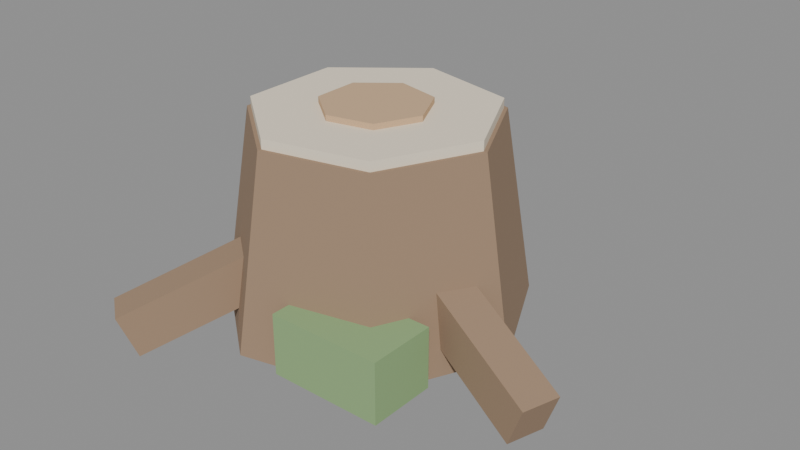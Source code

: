 # Source: stump.blend  (saved by Blender 5.2.45; exported with 4.5.12 LTS)
import bpy
from mathutils import Matrix  # noqa: F401  (used for matrix-valued properties, if any)

bpy.ops.wm.read_factory_settings(use_empty=True)
scene = bpy.context.scene
scene.name = 'Scene'

# ---- materials (node trees are filled in below, after node groups)
mat_bark = bpy.data.materials.new('Bark')
mat_bark.diffuse_color = (0.34, 0.23, 0.15, 1.0)
mat_furlight = bpy.data.materials.new('FurLight')
mat_furlight.diffuse_color = (0.88, 0.78, 0.62, 1.0)
mat_fur = bpy.data.materials.new('Fur')
mat_fur.diffuse_color = (0.62, 0.42, 0.25, 1.0)
mat_moss = bpy.data.materials.new('Moss')
mat_moss.diffuse_color = (0.28, 0.44, 0.2, 1.0)

# ---- material node trees
mat_bark.use_nodes = True; mat_bark.node_tree.nodes.clear()
_N = mat_bark.node_tree.nodes; _L = mat_bark.node_tree.links
n0 = _N.new('ShaderNodeOutputMaterial'); n0.name = 'Material Output'; n0.location = (0, 0)
n1 = _N.new('ShaderNodeBsdfPrincipled'); n1.name = 'Principled BSDF'; n1.location = (0, 0)
n1.inputs[2].default_value = 1.0
n1.inputs[10].default_value = 0.005
n2 = _N.new('ShaderNodeVertexColor'); n2.name = 'Color Attribute'; n2.location = (0, 0)
n2.layer_name = 'Col'
n3 = _N.new('ShaderNodeMix'); n3.name = 'Mix'; n3.location = (0, 0)
n3.data_type = 'RGBA'
n3.blend_type = 'MULTIPLY'
n3.inputs[0].default_value = 1.0
n3.inputs[6].default_value = (0.34, 0.23, 0.15, 1.0)
_L.new(n1.outputs[0], n0.inputs[0])
_L.new(n2.outputs[0], n3.inputs[7])
_L.new(n3.outputs[2], n1.inputs[0])
n0.is_active_output = True
mat_furlight.use_nodes = True; mat_furlight.node_tree.nodes.clear()
_N = mat_furlight.node_tree.nodes; _L = mat_furlight.node_tree.links
n0 = _N.new('ShaderNodeOutputMaterial'); n0.name = 'Material Output'; n0.location = (0, 0)
n1 = _N.new('ShaderNodeBsdfPrincipled'); n1.name = 'Principled BSDF'; n1.location = (0, 0)
n1.inputs[2].default_value = 1.0
n1.inputs[10].default_value = 0.005
n2 = _N.new('ShaderNodeVertexColor'); n2.name = 'Color Attribute'; n2.location = (0, 0)
n2.layer_name = 'Col'
n3 = _N.new('ShaderNodeMix'); n3.name = 'Mix'; n3.location = (0, 0)
n3.data_type = 'RGBA'
n3.blend_type = 'MULTIPLY'
n3.inputs[0].default_value = 1.0
n3.inputs[6].default_value = (0.88, 0.78, 0.62, 1.0)
_L.new(n1.outputs[0], n0.inputs[0])
_L.new(n2.outputs[0], n3.inputs[7])
_L.new(n3.outputs[2], n1.inputs[0])
n0.is_active_output = True
mat_fur.use_nodes = True; mat_fur.node_tree.nodes.clear()
_N = mat_fur.node_tree.nodes; _L = mat_fur.node_tree.links
n0 = _N.new('ShaderNodeOutputMaterial'); n0.name = 'Material Output'; n0.location = (0, 0)
n1 = _N.new('ShaderNodeBsdfPrincipled'); n1.name = 'Principled BSDF'; n1.location = (0, 0)
n1.inputs[2].default_value = 1.0
n1.inputs[10].default_value = 0.005
n2 = _N.new('ShaderNodeVertexColor'); n2.name = 'Color Attribute'; n2.location = (0, 0)
n2.layer_name = 'Col'
n3 = _N.new('ShaderNodeMix'); n3.name = 'Mix'; n3.location = (0, 0)
n3.data_type = 'RGBA'
n3.blend_type = 'MULTIPLY'
n3.inputs[0].default_value = 1.0
n3.inputs[6].default_value = (0.62, 0.42, 0.25, 1.0)
_L.new(n1.outputs[0], n0.inputs[0])
_L.new(n2.outputs[0], n3.inputs[7])
_L.new(n3.outputs[2], n1.inputs[0])
n0.is_active_output = True
mat_moss.use_nodes = True; mat_moss.node_tree.nodes.clear()
_N = mat_moss.node_tree.nodes; _L = mat_moss.node_tree.links
n0 = _N.new('ShaderNodeOutputMaterial'); n0.name = 'Material Output'; n0.location = (0, 0)
n1 = _N.new('ShaderNodeBsdfPrincipled'); n1.name = 'Principled BSDF'; n1.location = (0, 0)
n1.inputs[2].default_value = 1.0
n1.inputs[10].default_value = 0.005
n2 = _N.new('ShaderNodeVertexColor'); n2.name = 'Color Attribute'; n2.location = (0, 0)
n2.layer_name = 'Col'
n3 = _N.new('ShaderNodeMix'); n3.name = 'Mix'; n3.location = (0, 0)
n3.data_type = 'RGBA'
n3.blend_type = 'MULTIPLY'
n3.inputs[0].default_value = 1.0
n3.inputs[6].default_value = (0.28, 0.44, 0.2, 1.0)
_L.new(n1.outputs[0], n0.inputs[0])
_L.new(n2.outputs[0], n3.inputs[7])
_L.new(n3.outputs[2], n1.inputs[0])
n0.is_active_output = True

# ---- meshes
me_body_bark = bpy.data.meshes.new('Body_Bark')
me_body_bark.from_pydata([(0.4, 0.0, 0.0), (0.2494, -0.3127, 0.0), (-0.08901, -0.39, 0.0), (-0.3604, -0.1736, 0.0), (-0.3604, 0.1736, 0.0), (-0.08901, 0.39, 0.0), (0.2494, 0.3127, 0.0), (0.32, 0.0, 0.5), (0.1995, -0.2502, 0.5), (-0.07121, -0.312, 0.5), (-0.2883, -0.1388, 0.5), (-0.2883, 0.1388, 0.5), (-0.07121, 0.312, 0.5), (0.1995, 0.2502, 0.5), (0.2798, -0.03422, 0.09441), (0.323, -0.04756, 0.2056), (0.2934, -0.1431, 0.2056), (0.2503, -0.1297, 0.09441), (0.5855, -0.1288, -0.03559), (0.6287, -0.1421, 0.07559), (0.5991, -0.2377, 0.07559), (0.556, -0.2243, -0.03559), (-0.1228, -0.2537, 0.09441), (-0.1494, -0.2902, 0.2056), (-0.2303, -0.2314, 0.2056), (-0.2037, -0.1949, 0.09441), (-0.3112, -0.5124, -0.03559), (-0.3377, -0.549, 0.07559), (-0.4186, -0.4901, 0.07559), (-0.392, -0.4536, -0.03559), (-0.2192, 0.1773, 0.09441), (-0.2487, 0.2114, 0.2056), (-0.173, 0.2768, 0.2056), (-0.1435, 0.2426, 0.09441), (-0.4283, 0.4194, -0.03559), (-0.4579, 0.4536, 0.07559), (-0.3822, 0.519, 0.07559), (-0.3527, 0.4848, -0.03559)], [], [(0, 7, 8, 1), (1, 8, 9, 2), (2, 9, 10, 3), (3, 10, 11, 4), (4, 11, 12, 5), (5, 12, 13, 6), (6, 13, 7, 0), (6, 0, 1, 2, 3, 4, 5), (7, 13, 12, 11, 10, 9, 8), (14, 17, 16, 15), (18, 19, 20, 21), (14, 15, 19, 18), (15, 16, 20, 19), (16, 17, 21, 20), (17, 14, 18, 21), (22, 25, 24, 23), (26, 27, 28, 29), (22, 23, 27, 26), (23, 24, 28, 27), (24, 25, 29, 28), (25, 22, 26, 29), (30, 33, 32, 31), (34, 35, 36, 37), (30, 31, 35, 34), (31, 32, 36, 35), (32, 33, 37, 36), (33, 30, 34, 37)])
_uv = me_body_bark.uv_layers.new(name='UVMap')
_uv.uv.foreach_set('vector', [0.0, 0.0, 0.0, 0.5, 0.2502, 0.5, 0.3127, 0.0, -0.2494, 0.0, -0.1995, 0.5, 0.07121, 0.5, 0.08901, 0.0, 0.08901, 0.0, 0.07121, 0.5, 0.2883, 0.5, 0.3604, 0.0, -0.1736, 0.0, -0.1388, 0.5, 0.1388, 0.5, 0.1736, 0.0, -0.3604, 0.0, -0.2883, 0.5, -0.07121, 0.5, -0.08901, 0.0, -0.08901, 0.0, -0.07121, 0.5, 0.1995, 0.5, 0.2494, 0.0, -0.3127, 0.0, -0.2502, 0.5, 0.0, 0.5, 0.0, 0.0, -0.2494, 0.3127, -0.4, 0.0, -0.2494, -0.3127, 0.08901, -0.39, 0.3604, -0.1736, 0.3604, 0.1736, 0.08901, 0.39, 0.32, 0.0, 0.1995, 0.2502, -0.07121, 0.312, -0.2883, 0.1388, -0.2883, -0.1388, -0.07121, -0.312, 0.1995, -0.2502, -0.03422, 0.09441, -0.1297, 0.09441, -0.1431, 0.2056, -0.04756, 0.2056, 0.1288, -0.03559, 0.1421, 0.07559, 0.2377, 0.07559, 0.2243, -0.03559, 0.2798, 0.09441, 0.323, 0.2056, 0.6287, 0.07559, 0.5855, -0.03559, 0.323, -0.04756, 0.2934, -0.1431, 0.5991, -0.2377, 0.6287, -0.1421, -0.2934, 0.2056, -0.2503, 0.09441, -0.556, -0.03559, -0.5991, 0.07559, -0.2503, -0.1297, -0.2798, -0.03422, -0.5855, -0.1288, -0.556, -0.2243, -0.1228, 0.09441, -0.2037, 0.09441, -0.2303, 0.2056, -0.1494, 0.2056, 0.3112, -0.03559, 0.3377, 0.07559, 0.4186, 0.07559, 0.392, -0.03559, 0.2537, 0.09441, 0.2902, 0.2056, 0.549, 0.07559, 0.5124, -0.03559, -0.1494, -0.2902, -0.2303, -0.2314, -0.4186, -0.4901, -0.3377, -0.549, -0.2314, 0.2056, -0.1949, 0.09441, -0.4536, -0.03559, -0.4901, 0.07559, 0.2037, -0.1949, 0.1228, -0.2537, 0.3112, -0.5124, 0.392, -0.4536, 0.2192, 0.09441, 0.1435, 0.09441, 0.173, 0.2056, 0.2487, 0.2056, -0.4283, -0.03559, -0.4579, 0.07559, -0.3822, 0.07559, -0.3527, -0.03559, 0.1773, 0.09441, 0.2114, 0.2056, 0.4536, 0.07559, 0.4194, -0.03559, -0.2487, 0.2114, -0.173, 0.2768, -0.3822, 0.519, -0.4579, 0.4536, -0.2768, 0.2056, -0.2426, 0.09441, -0.4848, -0.03559, -0.519, 0.07559, 0.1435, 0.2426, 0.2192, 0.1773, 0.4283, 0.4194, 0.3527, 0.4848])
_ca = me_body_bark.color_attributes.new('Col', 'BYTE_COLOR', 'CORNER')
_ca.data.foreach_set('color', [1.0, 1.0, 1.0, 1.0, 1.0, 1.0, 1.0, 1.0, 1.0, 1.0, 1.0, 1.0, 1.0, 1.0, 1.0, 1.0, 1.0, 1.0, 1.0, 1.0, 1.0, 1.0, 1.0, 1.0, 1.0, 1.0, 1.0, 1.0, 1.0, 1.0, 1.0, 1.0, 1.0, 1.0, 1.0, 1.0, 1.0, 1.0, 1.0, 1.0, 1.0, 1.0, 1.0, 1.0, 1.0, 1.0, 1.0, 1.0, 1.0, 1.0, 1.0, 1.0, 1.0, 1.0, 1.0, 1.0, 1.0, 1.0, 1.0, 1.0, 1.0, 1.0, 1.0, 1.0, 1.0, 1.0, 1.0, 1.0, 1.0, 1.0, 1.0, 1.0, 1.0, 1.0, 1.0, 1.0, 1.0, 1.0, 1.0, 1.0, 1.0, 1.0, 1.0, 1.0, 1.0, 1.0, 1.0, 1.0, 1.0, 1.0, 1.0, 1.0, 1.0, 1.0, 1.0, 1.0, 1.0, 1.0, 1.0, 1.0, 1.0, 1.0, 1.0, 1.0, 1.0, 1.0, 1.0, 1.0, 1.0, 1.0, 1.0, 1.0, 1.0, 1.0, 1.0, 1.0, 1.0, 1.0, 1.0, 1.0, 1.0, 1.0, 1.0, 1.0, 1.0, 1.0, 1.0, 1.0, 1.0, 1.0, 1.0, 1.0, 1.0, 1.0, 1.0, 1.0, 1.0, 1.0, 1.0, 1.0, 1.0, 1.0, 1.0, 1.0, 1.0, 1.0, 1.0, 1.0, 1.0, 1.0, 1.0, 1.0, 1.0, 1.0, 1.0, 1.0, 1.0, 1.0, 1.0, 1.0, 1.0, 1.0, 1.0, 1.0, 1.0, 1.0, 1.0, 1.0, 1.0, 1.0, 1.0, 1.0, 1.0, 1.0, 1.0, 1.0, 1.0, 1.0, 1.0, 1.0, 1.0, 1.0, 1.0, 1.0, 1.0, 1.0, 1.0, 1.0, 1.0, 1.0, 1.0, 1.0, 1.0, 1.0, 1.0, 1.0, 1.0, 1.0, 1.0, 1.0, 1.0, 1.0, 1.0, 1.0, 1.0, 1.0, 1.0, 1.0, 1.0, 1.0, 1.0, 1.0, 1.0, 1.0, 1.0, 1.0, 1.0, 1.0, 1.0, 1.0, 1.0, 1.0, 1.0, 1.0, 1.0, 1.0, 1.0, 1.0, 1.0, 1.0, 1.0, 1.0, 1.0, 1.0, 1.0, 1.0, 1.0, 1.0, 1.0, 1.0, 1.0, 1.0, 1.0, 1.0, 1.0, 1.0, 1.0, 1.0, 1.0, 1.0, 1.0, 1.0, 1.0, 1.0, 1.0, 1.0, 1.0, 1.0, 1.0, 1.0, 1.0, 1.0, 1.0, 1.0, 1.0, 1.0, 1.0, 1.0, 1.0, 1.0, 1.0, 1.0, 1.0, 1.0, 1.0, 1.0, 1.0, 1.0, 1.0, 1.0, 1.0, 1.0, 1.0, 1.0, 1.0, 1.0, 1.0, 1.0, 1.0, 1.0, 1.0, 1.0, 1.0, 1.0, 1.0, 1.0, 1.0, 1.0, 1.0, 1.0, 1.0, 1.0, 1.0, 1.0, 1.0, 1.0, 1.0, 1.0, 1.0, 1.0, 1.0, 1.0, 1.0, 1.0, 1.0, 1.0, 1.0, 1.0, 1.0, 1.0, 1.0, 1.0, 1.0, 1.0, 1.0, 1.0, 1.0, 1.0, 1.0, 1.0, 1.0, 1.0, 1.0, 1.0, 1.0, 1.0, 1.0, 1.0, 1.0, 1.0, 1.0, 1.0, 1.0, 1.0, 1.0, 1.0, 1.0, 1.0, 1.0, 1.0, 1.0, 1.0, 1.0, 1.0, 1.0, 1.0, 1.0, 1.0, 1.0, 1.0, 1.0, 1.0, 1.0, 1.0, 1.0, 1.0, 1.0, 1.0, 1.0, 1.0, 1.0, 1.0, 1.0, 1.0, 1.0, 1.0, 1.0, 1.0, 1.0, 1.0, 1.0, 1.0, 1.0, 1.0, 1.0, 1.0, 1.0, 1.0, 1.0, 1.0, 1.0, 1.0, 1.0, 1.0, 1.0, 1.0, 1.0, 1.0, 1.0, 1.0, 1.0, 1.0, 1.0, 1.0, 1.0, 1.0, 1.0, 1.0, 1.0, 1.0, 1.0, 1.0, 1.0, 1.0, 1.0, 1.0, 1.0, 1.0, 1.0, 1.0, 1.0, 1.0, 1.0, 1.0, 1.0, 1.0, 1.0, 1.0, 1.0, 1.0, 1.0, 1.0, 1.0, 1.0, 1.0, 1.0, 1.0, 1.0, 1.0, 1.0, 1.0, 1.0, 1.0, 1.0, 1.0, 1.0, 1.0, 1.0, 1.0, 1.0, 1.0, 1.0, 1.0, 1.0, 1.0, 1.0])
me_body_bark.materials.append(mat_bark)
me_body_bark.update()
me_body_furlight = bpy.data.meshes.new('Body_FurLight')
me_body_furlight.from_pydata([(0.31, 0.0, 0.495), (0.1933, -0.2424, 0.495), (-0.06898, -0.3022, 0.495), (-0.2793, -0.1345, 0.495), (-0.2793, 0.1345, 0.495), (-0.06898, 0.3022, 0.495), (0.1933, 0.2424, 0.495), (0.31, 0.0, 0.525), (0.1933, -0.2424, 0.525), (-0.06898, -0.3022, 0.525), (-0.2793, -0.1345, 0.525), (-0.2793, 0.1345, 0.525), (-0.06898, 0.3022, 0.525), (0.1933, 0.2424, 0.525)], [], [(0, 7, 8, 1), (1, 8, 9, 2), (2, 9, 10, 3), (3, 10, 11, 4), (4, 11, 12, 5), (5, 12, 13, 6), (6, 13, 7, 0), (6, 0, 1, 2, 3, 4, 5), (7, 13, 12, 11, 10, 9, 8)])
_uv = me_body_furlight.uv_layers.new(name='UVMap')
_uv.uv.foreach_set('vector', [0.0, 0.495, 0.0, 0.525, 0.2424, 0.525, 0.2424, 0.495, -0.1933, 0.495, -0.1933, 0.525, 0.06898, 0.525, 0.06898, 0.495, 0.06898, 0.495, 0.06898, 0.525, 0.2793, 0.525, 0.2793, 0.495, -0.1345, 0.495, -0.1345, 0.525, 0.1345, 0.525, 0.1345, 0.495, -0.2793, 0.495, -0.2793, 0.525, -0.06898, 0.525, -0.06898, 0.495, -0.06898, 0.495, -0.06898, 0.525, 0.1933, 0.525, 0.1933, 0.495, -0.2424, 0.495, -0.2424, 0.525, 0.0, 0.525, 0.0, 0.495, -0.1933, 0.2424, -0.31, 0.0, -0.1933, -0.2424, 0.06898, -0.3022, 0.2793, -0.1345, 0.2793, 0.1345, 0.06898, 0.3022, 0.31, 0.0, 0.1933, 0.2424, -0.06898, 0.3022, -0.2793, 0.1345, -0.2793, -0.1345, -0.06898, -0.3022, 0.1933, -0.2424])
_ca = me_body_furlight.color_attributes.new('Col', 'BYTE_COLOR', 'CORNER')
_ca.data.foreach_set('color', [1.0, 1.0, 1.0, 1.0, 1.0, 1.0, 1.0, 1.0, 1.0, 1.0, 1.0, 1.0, 1.0, 1.0, 1.0, 1.0, 1.0, 1.0, 1.0, 1.0, 1.0, 1.0, 1.0, 1.0, 1.0, 1.0, 1.0, 1.0, 1.0, 1.0, 1.0, 1.0, 1.0, 1.0, 1.0, 1.0, 1.0, 1.0, 1.0, 1.0, 1.0, 1.0, 1.0, 1.0, 1.0, 1.0, 1.0, 1.0, 1.0, 1.0, 1.0, 1.0, 1.0, 1.0, 1.0, 1.0, 1.0, 1.0, 1.0, 1.0, 1.0, 1.0, 1.0, 1.0, 1.0, 1.0, 1.0, 1.0, 1.0, 1.0, 1.0, 1.0, 1.0, 1.0, 1.0, 1.0, 1.0, 1.0, 1.0, 1.0, 1.0, 1.0, 1.0, 1.0, 1.0, 1.0, 1.0, 1.0, 1.0, 1.0, 1.0, 1.0, 1.0, 1.0, 1.0, 1.0, 1.0, 1.0, 1.0, 1.0, 1.0, 1.0, 1.0, 1.0, 1.0, 1.0, 1.0, 1.0, 1.0, 1.0, 1.0, 1.0, 1.0, 1.0, 1.0, 1.0, 1.0, 1.0, 1.0, 1.0, 1.0, 1.0, 1.0, 1.0, 1.0, 1.0, 1.0, 1.0, 1.0, 1.0, 1.0, 1.0, 1.0, 1.0, 1.0, 1.0, 1.0, 1.0, 1.0, 1.0, 1.0, 1.0, 1.0, 1.0, 1.0, 1.0, 1.0, 1.0, 1.0, 1.0, 1.0, 1.0, 1.0, 1.0, 1.0, 1.0, 1.0, 1.0, 1.0, 1.0, 1.0, 1.0, 1.0, 1.0, 1.0, 1.0, 1.0, 1.0])
me_body_furlight.materials.append(mat_furlight)
me_body_furlight.update()
me_body_fur = bpy.data.meshes.new('Body_Fur')
me_body_fur.from_pydata([(0.14, 0.0, 0.52), (0.08729, -0.1095, 0.52), (-0.03115, -0.1365, 0.52), (-0.1261, -0.06074, 0.52), (-0.1261, 0.06074, 0.52), (-0.03115, 0.1365, 0.52), (0.08729, 0.1095, 0.52), (0.14, 0.0, 0.54), (0.08729, -0.1095, 0.54), (-0.03115, -0.1365, 0.54), (-0.1261, -0.06074, 0.54), (-0.1261, 0.06074, 0.54), (-0.03115, 0.1365, 0.54), (0.08729, 0.1095, 0.54)], [], [(0, 7, 8, 1), (1, 8, 9, 2), (2, 9, 10, 3), (3, 10, 11, 4), (4, 11, 12, 5), (5, 12, 13, 6), (6, 13, 7, 0), (6, 0, 1, 2, 3, 4, 5), (7, 13, 12, 11, 10, 9, 8)])
_uv = me_body_fur.uv_layers.new(name='UVMap')
_uv.uv.foreach_set('vector', [0.0, 0.52, 0.0, 0.54, 0.1095, 0.54, 0.1095, 0.52, -0.08729, 0.52, -0.08729, 0.54, 0.03115, 0.54, 0.03115, 0.52, 0.03115, 0.52, 0.03115, 0.54, 0.1261, 0.54, 0.1261, 0.52, -0.06074, 0.52, -0.06074, 0.54, 0.06074, 0.54, 0.06074, 0.52, -0.1261, 0.52, -0.1261, 0.54, -0.03115, 0.54, -0.03115, 0.52, -0.03115, 0.52, -0.03115, 0.54, 0.08729, 0.54, 0.08729, 0.52, -0.1095, 0.52, -0.1095, 0.54, 0.0, 0.54, 0.0, 0.52, -0.08729, 0.1095, -0.14, 0.0, -0.08729, -0.1095, 0.03115, -0.1365, 0.1261, -0.06074, 0.1261, 0.06074, 0.03115, 0.1365, 0.14, 0.0, 0.08729, 0.1095, -0.03115, 0.1365, -0.1261, 0.06074, -0.1261, -0.06074, -0.03115, -0.1365, 0.08729, -0.1095])
_ca = me_body_fur.color_attributes.new('Col', 'BYTE_COLOR', 'CORNER')
_ca.data.foreach_set('color', [1.0, 1.0, 1.0, 1.0, 1.0, 1.0, 1.0, 1.0, 1.0, 1.0, 1.0, 1.0, 1.0, 1.0, 1.0, 1.0, 1.0, 1.0, 1.0, 1.0, 1.0, 1.0, 1.0, 1.0, 1.0, 1.0, 1.0, 1.0, 1.0, 1.0, 1.0, 1.0, 1.0, 1.0, 1.0, 1.0, 1.0, 1.0, 1.0, 1.0, 1.0, 1.0, 1.0, 1.0, 1.0, 1.0, 1.0, 1.0, 1.0, 1.0, 1.0, 1.0, 1.0, 1.0, 1.0, 1.0, 1.0, 1.0, 1.0, 1.0, 1.0, 1.0, 1.0, 1.0, 1.0, 1.0, 1.0, 1.0, 1.0, 1.0, 1.0, 1.0, 1.0, 1.0, 1.0, 1.0, 1.0, 1.0, 1.0, 1.0, 1.0, 1.0, 1.0, 1.0, 1.0, 1.0, 1.0, 1.0, 1.0, 1.0, 1.0, 1.0, 1.0, 1.0, 1.0, 1.0, 1.0, 1.0, 1.0, 1.0, 1.0, 1.0, 1.0, 1.0, 1.0, 1.0, 1.0, 1.0, 1.0, 1.0, 1.0, 1.0, 1.0, 1.0, 1.0, 1.0, 1.0, 1.0, 1.0, 1.0, 1.0, 1.0, 1.0, 1.0, 1.0, 1.0, 1.0, 1.0, 1.0, 1.0, 1.0, 1.0, 1.0, 1.0, 1.0, 1.0, 1.0, 1.0, 1.0, 1.0, 1.0, 1.0, 1.0, 1.0, 1.0, 1.0, 1.0, 1.0, 1.0, 1.0, 1.0, 1.0, 1.0, 1.0, 1.0, 1.0, 1.0, 1.0, 1.0, 1.0, 1.0, 1.0, 1.0, 1.0, 1.0, 1.0, 1.0, 1.0])
me_body_fur.materials.append(mat_fur)
me_body_fur.update()
me_body_moss = bpy.data.meshes.new('Body_Moss')
me_body_moss.from_pydata([(0.03, -0.21, 0.0), (0.33, -0.21, 0.0), (0.33, -0.39, 0.0), (0.03, -0.39, 0.0), (0.03, -0.21, 0.16), (0.33, -0.21, 0.16), (0.33, -0.39, 0.16), (0.03, -0.39, 0.16)], [], [(0, 1, 2, 3), (4, 7, 6, 5), (0, 4, 5, 1), (1, 5, 6, 2), (2, 6, 7, 3), (3, 7, 4, 0)])
_uv = me_body_moss.uv_layers.new(name='UVMap')
_uv.uv.foreach_set('vector', [-0.03, -0.21, -0.33, -0.21, -0.33, -0.39, -0.03, -0.39, 0.03, -0.21, 0.03, -0.39, 0.33, -0.39, 0.33, -0.21, 0.03, 0.0, 0.03, 0.16, 0.33, 0.16, 0.33, 0.0, 0.21, 0.0, 0.21, 0.16, 0.39, 0.16, 0.39, 0.0, -0.33, 0.0, -0.33, 0.16, -0.03, 0.16, -0.03, 0.0, -0.39, 0.0, -0.39, 0.16, -0.21, 0.16, -0.21, 0.0])
_ca = me_body_moss.color_attributes.new('Col', 'BYTE_COLOR', 'CORNER')
_ca.data.foreach_set('color', [1.0, 1.0, 1.0, 1.0, 1.0, 1.0, 1.0, 1.0, 1.0, 1.0, 1.0, 1.0, 1.0, 1.0, 1.0, 1.0, 1.0, 1.0, 1.0, 1.0, 1.0, 1.0, 1.0, 1.0, 1.0, 1.0, 1.0, 1.0, 1.0, 1.0, 1.0, 1.0, 1.0, 1.0, 1.0, 1.0, 1.0, 1.0, 1.0, 1.0, 1.0, 1.0, 1.0, 1.0, 1.0, 1.0, 1.0, 1.0, 1.0, 1.0, 1.0, 1.0, 1.0, 1.0, 1.0, 1.0, 1.0, 1.0, 1.0, 1.0, 1.0, 1.0, 1.0, 1.0, 1.0, 1.0, 1.0, 1.0, 1.0, 1.0, 1.0, 1.0, 1.0, 1.0, 1.0, 1.0, 1.0, 1.0, 1.0, 1.0, 1.0, 1.0, 1.0, 1.0, 1.0, 1.0, 1.0, 1.0, 1.0, 1.0, 1.0, 1.0, 1.0, 1.0, 1.0, 1.0])
me_body_moss.materials.append(mat_moss)
me_body_moss.update()

# ---- objects
ob_qd_stump = bpy.data.objects.new('QD_stump', None)
ob_body = bpy.data.objects.new('Body', None)
ob_body_bark = bpy.data.objects.new('Body_Bark', me_body_bark)
ob_body_furlight = bpy.data.objects.new('Body_FurLight', me_body_furlight)
ob_body_fur = bpy.data.objects.new('Body_Fur', me_body_fur)
ob_body_moss = bpy.data.objects.new('Body_Moss', me_body_moss)

# ---- transforms, parenting, visibility, modifiers, constraints
ob_qd_stump.location = (0.0, 0.0, 0.0)
ob_qd_stump.empty_display_size = 0.2
ob_body.parent = ob_qd_stump
ob_body.location = (0.0, 0.0, 0.0)
ob_body.empty_display_size = 0.05
ob_body_bark.parent = ob_body
ob_body_bark.location = (0.0, 0.0, 0.0)
ob_body_furlight.parent = ob_body
ob_body_furlight.location = (0.0, 0.0, 0.0)
ob_body_fur.parent = ob_body
ob_body_fur.location = (0.0, 0.0, 0.0)
ob_body_moss.parent = ob_body
ob_body_moss.location = (0.0, 0.0, 0.0)

# ---- collection membership
scene.collection.objects.link(ob_qd_stump)
scene.collection.objects.link(ob_body)
scene.collection.objects.link(ob_body_bark)
scene.collection.objects.link(ob_body_furlight)
scene.collection.objects.link(ob_body_fur)
scene.collection.objects.link(ob_body_moss)

# ---- scene / render settings (as saved in the file)
scene.frame_start = 1; scene.frame_end = 250; scene.frame_set(1)
scene.render.engine = 'BLENDER_EEVEE_NEXT'
scene.render.fps = 30
scene.render.bake_bias = 0.0
scene.render.bake_samples = 0
scene.render.compositor_device = 'GPU'
scene.eevee.use_volume_custom_range = False
scene.eevee.fast_gi_thickness_near = 0.1
scene.eevee.fast_gi_thickness_far = 0.0
scene.eevee.ray_tracing_options.screen_trace_thickness = 0.1
bpy.context.view_layer.update()

# ---- added for rendering (the .blend has no active camera and no usable light): camera, sun + grey world if the file has none
cam_auto = bpy.data.cameras.new('AutoCamera')
cam_auto.lens = 50.0
cam_auto.sensor_width = 36.0
cam_auto.clip_end = 1000.0
ob_auto_camera = bpy.data.objects.new('AutoCamera', cam_auto)
scene.collection.objects.link(ob_auto_camera)
ob_auto_camera.location = (1.59222, -1.82316, 1.45766)
ob_auto_camera.rotation_euler = (1.09748, -7.21219e-08, 0.694738)
scene.camera = ob_auto_camera
light_auto_sun = bpy.data.lights.new('AutoSun', 'SUN')
light_auto_sun.energy = 3.0
light_auto_sun.angle = 0.0523599
ob_auto_sun = bpy.data.objects.new('AutoSun', light_auto_sun)
scene.collection.objects.link(ob_auto_sun)
ob_auto_sun.rotation_euler = (0.872665, 0.174533, 0.523599)
if scene.world is None:
    world_auto = bpy.data.worlds.new('AutoWorld')
    world_auto.color = (0.3, 0.3, 0.3)
    scene.world = world_auto
bpy.context.view_layer.update()
